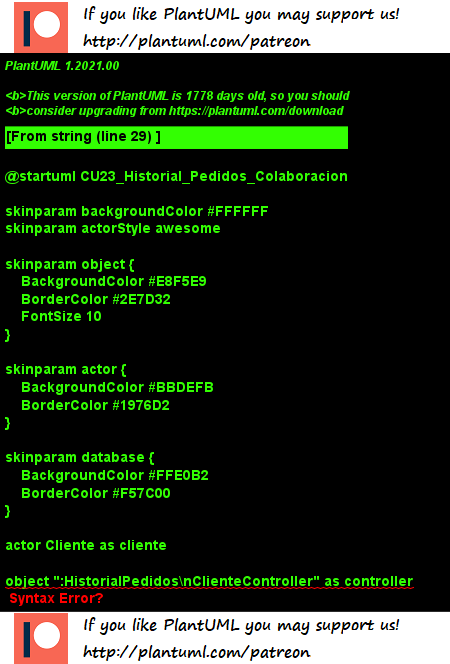

The diagram above was rendered by PlantUML. Its source (embedded in the PNG):
@startuml CU23_Historial_Pedidos_Colaboracion

' Configuración
skinparam backgroundColor #FFFFFF
skinparam actorStyle awesome

' Estilos para objetos
skinparam object {
    BackgroundColor #E8F5E9
    BorderColor #2E7D32
    FontSize 10
}

skinparam actor {
    BackgroundColor #BBDEFB
    BorderColor #1976D2
}

skinparam database {
    BackgroundColor #FFE0B2
    BorderColor #F57C00
}

' ============================================
' ACTORES Y OBJETOS
' ============================================
actor Cliente as cliente

object ":HistorialPedidos\nClienteController" as controller

object ":Pedido" as pedido

object ":PedidoItem" as item

object ":Producto" as producto

object ":Inventario\nProducto" as inventario

object ":User" as user

object ":Bitacora\nController" as bitacora

database ":Database" as db

' ============================================
' POSICIONAMIENTO
' ============================================
cliente -[hidden]right-> controller
controller -[hidden]right-> user
controller -[hidden]down-> pedido
pedido -[hidden]right-> item
item -[hidden]right-> producto
producto -[hidden]right-> inventario
inventario -[hidden]down-> db
controller -[hidden]down-> bitacora

' ============================================
' INTERACCIONES NUMERADAS
' ============================================

' Flujo 1: Consultar Historial
cliente --> controller : 1: GET /cliente/historial
controller --> user : 2: Auth::id()
controller --> pedido : 3: where(cliente_id)
pedido --> db : 4: SELECT
db ..> pedido : 5: Collection
pedido ..> controller : 6: pedidos
controller --> controller : 7: calcularEstadisticas()
controller --> bitacora : 8: registrar()
controller ..> cliente : 9: view(historial)

' Flujo 2: Reordenar Pedido
cliente --> controller : 10: POST /reordenar
controller --> pedido : 11: findOrFail(id)
controller --> db : 12: beginTransaction()
controller --> producto : 13: verificar disponibilidad
producto --> inventario : 14: stock_actual
inventario ..> producto : 15: stock disponible
producto ..> controller : 16: validado
controller --> pedido : 17: create(nuevo)
controller --> item : 18: create(items)
controller --> inventario : 19: decrementarStock()
controller --> bitacora : 20: registrar()
controller --> db : 21: commit()
controller ..> cliente : 22: redirect(success)

' Flujo 3: Estadísticas
cliente --> controller : 23: GET /estadisticas
controller --> pedido : 24: where(cliente_id)
pedido --> db : 25: COUNT, SUM
db ..> pedido : 26: agregados
controller --> item : 27: productos más pedidos
item --> db : 28: GROUP BY
db ..> item : 29: top 10
controller --> bitacora : 30: registrar()
controller ..> cliente : 31: view(estadisticas)

' ============================================
' LEYENDA
' ============================================
legend right
  **Flujos principales:**
  1-9: Consultar Historial
  10-22: Reordenar Pedido
  23-31: Ver Estadísticas
  
  **Notación:**
  → Llamada/Solicitud
  ⇢ Respuesta/Retorno
endlegend

@enduml